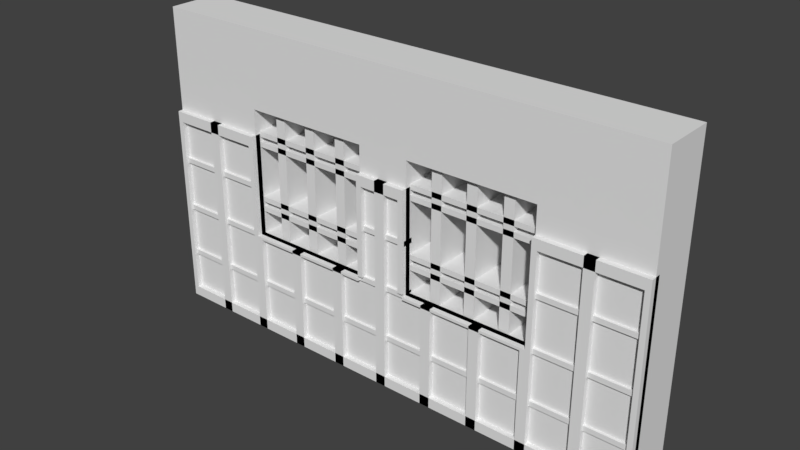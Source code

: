 # Source: OutdoorWall_Windowed.blend  (saved by Blender 2.79.0; exported with 4.5.12 LTS)
import bpy
from mathutils import Matrix  # noqa: F401  (used for matrix-valued properties, if any)

bpy.ops.wm.read_factory_settings(use_empty=True)
scene = bpy.context.scene
scene.name = 'Scene'

# ---- collections
col_collection_1 = bpy.data.collections.new('Collection 1'); scene.collection.children.link(col_collection_1)

# ---- world
world_world = bpy.data.worlds.new('World'); scene.world = world_world
world_world.color = (0.05088, 0.05088, 0.05088)
world_world.use_sun_shadow = False
world_world.sun_shadow_jitter_overblur = 0.0
world_world.cycles.sampling_method = 'MANUAL'

# ---- meshes
me_cube_007 = bpy.data.meshes.new('Cube.007')
me_cube_007.from_pydata([(-1.0, -0.22, 0.0), (-1.0, -0.18, 0.0), (-0.98, -0.18, 0.0), (-0.98, -0.22, 0.0), (-1.0, -0.22, 0.8), (-1.0, -0.18, 0.8), (-0.98, -0.22, 0.8), (-0.98, -0.18, 0.8), (0.98, -0.22, 0.0), (0.98, -0.18, 0.0), (1.0, -0.18, 0.0), (1.0, -0.22, 0.0), (0.98, -0.22, 0.8), (0.98, -0.18, 0.8), (1.0, -0.22, 0.8), (1.0, -0.18, 0.8), (0.78, -0.22, 0.0), (0.78, -0.18, 0.0), (0.82, -0.18, 0.0), (0.82, -0.22, 0.0), (0.78, -0.22, 0.8), (0.78, -0.18, 0.8), (0.82, -0.22, 0.8), (0.82, -0.18, 0.8), (0.58, -0.22, 0.0), (0.58, -0.18, 0.0), (0.62, -0.18, 0.0), (0.62, -0.22, 0.0), (-0.98, -0.18, 0.0), (-0.98, -0.22, 0.0), (0.62, -0.22, 0.8), (0.62, -0.18, 0.8), (0.38, -0.22, 0.0), (0.38, -0.18, 0.0), (0.42, -0.18, 0.0), (0.42, -0.22, 0.0), (0.38, -0.22, 0.4), (0.38, -0.18, 0.4), (0.42, -0.22, 0.4), (0.42, -0.18, 0.4), (0.18, -0.22, 0.0), (0.18, -0.18, 0.0), (0.22, -0.18, 0.0), (0.22, -0.22, 0.0), (0.18, -0.22, 0.4), (0.18, -0.18, 0.4), (0.22, -0.22, 0.4), (0.22, -0.18, 0.4), (-0.02, -0.22, 0.0), (-0.02, -0.18, 0.0), (0.02, -0.18, 0.0), (0.02, -0.22, 0.0), (-0.02, -0.22, 0.8), (-0.02, -0.18, 0.8), (0.02, -0.22, 0.8), (0.02, -0.18, 0.8), (-0.22, -0.22, 0.0), (-0.22, -0.18, 0.0), (-0.18, -0.18, 0.0), (-0.18, -0.22, 0.0), (0.62, -0.18, 0.4), (0.58, -0.18, 0.4), (0.62, -0.22, 0.4), (0.58, -0.22, 0.4), (-0.42, -0.22, 0.0), (-0.42, -0.18, 0.0), (-0.38, -0.18, 0.0), (-0.38, -0.22, 0.0), (-0.18, -0.18, 0.4), (-0.22, -0.18, 0.4), (-0.18, -0.22, 0.4), (-0.22, -0.22, 0.4), (-0.62, -0.22, 0.0), (-0.62, -0.18, 0.0), (-0.58, -0.18, 0.0), (-0.58, -0.22, 0.0), (-0.62, -0.22, 0.8), (-0.62, -0.18, 0.8), (-0.38, -0.22, 0.4), (-0.42, -0.22, 0.4), (-0.82, -0.22, 0.0), (-0.82, -0.18, 0.0), (-0.78, -0.18, 0.0), (-0.78, -0.22, 0.0), (-0.82, -0.22, 0.8), (-0.82, -0.18, 0.8), (-0.78, -0.22, 0.8), (-0.78, -0.18, 0.8), (-0.6, -0.18, 0.0), (-0.6, -0.22, 0.0), (-0.6, -0.18, 0.8), (-0.6, -0.22, 0.8), (-0.62, -0.22, 0.4), (-0.58, -0.22, 0.4), (-0.62, -0.18, 0.4), (-0.58, -0.18, 0.4), (-0.6, -0.18, 0.4), (-0.6, -0.22, 0.4), (-0.42, -0.18, 0.4), (-0.38, -0.18, 0.4), (0.6, -0.18, 0.0), (0.6, -0.22, 0.0), (0.6, -0.18, 0.8), (0.6, -0.22, 0.8), (0.6, -0.22, 0.4), (0.6, -0.18, 0.4), (0.98, -0.18, 0.0), (0.98, -0.22, 0.0), (-0.98, -0.22, 0.04), (-0.98, -0.18, 0.04), (0.98, -0.22, 0.04), (0.98, -0.18, 0.04), (-0.98, -0.18, 0.76), (-0.98, -0.22, 0.76), (-0.62, -0.18, 0.76), (-0.62, -0.22, 0.76), (-0.98, -0.22, 0.8), (-0.98, -0.18, 0.8), (-0.62, -0.22, 0.8), (-0.62, -0.18, 0.8), (0.62, -0.18, 0.76), (0.62, -0.22, 0.76), (0.98, -0.18, 0.76), (0.98, -0.22, 0.76), (0.62, -0.22, 0.8), (0.62, -0.18, 0.8), (0.98, -0.22, 0.8), (0.98, -0.18, 0.8), (-0.1, -0.18, 0.76), (-0.1, -0.22, 0.76), (0.1, -0.18, 0.76), (0.1, -0.22, 0.76), (-0.1, -0.22, 0.8), (-0.1, -0.18, 0.8), (0.1, -0.22, 0.8), (0.1, -0.18, 0.8), (-0.98, -0.17, 0.19), (-0.98, -0.21, 0.19), (0.98, -0.17, 0.19), (0.98, -0.21, 0.19), (-0.98, -0.21, 0.21), (-0.98, -0.17, 0.21), (0.98, -0.21, 0.21), (0.98, -0.17, 0.21), (-0.62, -0.17, 0.41), (-0.62, -0.21, 0.41), (-0.98, -0.17, 0.41), (-0.98, -0.21, 0.41), (-0.62, -0.21, 0.39), (-0.62, -0.17, 0.39), (-0.98, -0.21, 0.39), (-0.98, -0.17, 0.39), (0.62, -0.17, 0.39), (0.62, -0.21, 0.39), (0.98, -0.17, 0.39), (0.98, -0.21, 0.39), (0.62, -0.21, 0.41), (0.62, -0.17, 0.41), (0.98, -0.21, 0.41), (0.98, -0.17, 0.41), (-0.1, -0.17, 0.39), (-0.1, -0.21, 0.39), (0.1, -0.17, 0.39), (0.1, -0.21, 0.39), (-0.1, -0.21, 0.41), (-0.1, -0.17, 0.41), (0.1, -0.21, 0.41), (0.1, -0.17, 0.41), (-0.62, -0.17, 0.61), (-0.62, -0.21, 0.61), (-0.98, -0.17, 0.61), (-0.98, -0.21, 0.61), (-0.62, -0.21, 0.59), (-0.62, -0.17, 0.59), (-0.98, -0.21, 0.59), (-0.98, -0.17, 0.59), (0.62, -0.17, 0.59), (0.62, -0.21, 0.59), (0.98, -0.17, 0.59), (0.98, -0.21, 0.59), (0.62, -0.21, 0.61), (0.62, -0.17, 0.61), (0.98, -0.21, 0.61), (0.98, -0.17, 0.61), (-0.1, -0.17, 0.59), (-0.1, -0.21, 0.59), (0.1, -0.17, 0.59), (0.1, -0.21, 0.59), (-0.1, -0.21, 0.61), (-0.1, -0.17, 0.61), (0.1, -0.21, 0.61), (0.1, -0.17, 0.61), (-0.58, -0.18, 0.39), (-0.58, -0.22, 0.39), (-0.1, -0.18, 0.39), (-0.1, -0.22, 0.39), (-0.58, -0.22, 0.4), (-0.58, -0.18, 0.4), (-0.1, -0.22, 0.4), (-0.1, -0.18, 0.4), (0.1, -0.18, 0.39), (0.1, -0.22, 0.39), (0.58, -0.18, 0.39), (0.58, -0.22, 0.39), (0.1, -0.22, 0.4), (0.1, -0.18, 0.4), (0.58, -0.22, 0.4), (0.58, -0.18, 0.4), (-0.1, -0.18, 0.41), (-0.1, -0.22, 0.41), (-0.08, -0.18, 0.41), (-0.08, -0.22, 0.41), (-0.1, -0.22, 0.76), (-0.1, -0.18, 0.76), (-0.08, -0.22, 0.76), (-0.08, -0.18, 0.76), (0.08, -0.18, 0.41), (0.08, -0.22, 0.41), (0.1, -0.18, 0.41), (0.1, -0.22, 0.41), (0.08, -0.22, 0.76), (0.08, -0.18, 0.76), (0.1, -0.22, 0.76), (0.1, -0.18, 0.76)], [], [(1, 2, 3, 0), (5, 4, 6, 7), (0, 3, 6, 4), (1, 0, 4, 5), (2, 1, 5, 7), (2, 7, 6, 3), (9, 10, 11, 8), (13, 12, 14, 15), (8, 11, 14, 12), (9, 8, 12, 13), (10, 9, 13, 15), (10, 15, 14, 11), (17, 18, 19, 16), (21, 20, 22, 23), (16, 19, 22, 20), (17, 16, 20, 21), (18, 17, 21, 23), (18, 23, 22, 19), (100, 26, 27, 101), (102, 103, 30, 31), (104, 62, 30, 103), (105, 104, 103, 102), (104, 105, 61, 63), (60, 31, 30, 62), (33, 34, 35, 32), (37, 36, 38, 39), (32, 35, 38, 36), (33, 32, 36, 37), (34, 33, 37, 39), (34, 39, 38, 35), (41, 42, 43, 40), (45, 44, 46, 47), (40, 43, 46, 44), (41, 40, 44, 45), (42, 41, 45, 47), (42, 47, 46, 43), (49, 50, 51, 48), (53, 52, 54, 55), (48, 51, 54, 52), (49, 48, 52, 53), (50, 49, 53, 55), (50, 55, 54, 51), (57, 58, 59, 56), (25, 24, 63, 61), (101, 27, 62, 104), (100, 25, 61, 105), (26, 60, 62, 27), (68, 69, 71, 70), (65, 66, 67, 64), (57, 56, 71, 69), (56, 59, 70, 71), (58, 57, 69, 68), (58, 68, 70, 59), (99, 98, 79, 78), (88, 74, 75, 89), (66, 99, 78, 67), (97, 93, 95, 96), (94, 92, 76, 77), (96, 94, 77, 90), (66, 65, 98, 99), (81, 82, 83, 80), (85, 84, 86, 87), (80, 83, 86, 84), (81, 80, 84, 85), (82, 81, 85, 87), (82, 87, 86, 83), (96, 90, 91, 97), (92, 97, 91, 76), (77, 76, 91, 90), (73, 88, 89, 72), (72, 89, 97, 92), (74, 88, 96, 95), (74, 95, 93, 75), (88, 73, 94, 96), (73, 72, 92, 94), (89, 75, 93, 97), (65, 64, 79, 98), (64, 67, 78, 79), (26, 100, 105, 60), (24, 101, 104, 63), (60, 105, 102, 31), (28, 106, 107, 29), (109, 108, 110, 111), (25, 100, 101, 24), (29, 107, 110, 108), (28, 29, 108, 109), (106, 28, 109, 111), (106, 111, 110, 107), (112, 114, 115, 113), (117, 116, 118, 119), (113, 115, 118, 116), (112, 113, 116, 117), (114, 112, 117, 119), (114, 119, 118, 115), (120, 122, 123, 121), (125, 124, 126, 127), (121, 123, 126, 124), (120, 121, 124, 125), (122, 120, 125, 127), (122, 127, 126, 123), (128, 130, 131, 129), (133, 132, 134, 135), (129, 131, 134, 132), (128, 129, 132, 133), (130, 128, 133, 135), (130, 135, 134, 131), (136, 138, 139, 137), (141, 140, 142, 143), (137, 139, 142, 140), (136, 137, 140, 141), (138, 136, 141, 143), (138, 143, 142, 139), (149, 151, 146, 144), (151, 149, 148, 150), (150, 148, 145, 147), (151, 150, 147, 146), (149, 144, 145, 148), (146, 147, 145, 144), (152, 154, 155, 153), (157, 156, 158, 159), (153, 155, 158, 156), (152, 153, 156, 157), (154, 152, 157, 159), (154, 159, 158, 155), (160, 162, 163, 161), (165, 164, 166, 167), (161, 163, 166, 164), (160, 161, 164, 165), (162, 160, 165, 167), (162, 167, 166, 163), (173, 175, 170, 168), (175, 173, 172, 174), (174, 172, 169, 171), (175, 174, 171, 170), (173, 168, 169, 172), (170, 171, 169, 168), (176, 178, 179, 177), (181, 180, 182, 183), (177, 179, 182, 180), (176, 177, 180, 181), (178, 176, 181, 183), (178, 183, 182, 179), (184, 186, 187, 185), (189, 188, 190, 191), (185, 187, 190, 188), (184, 185, 188, 189), (186, 184, 189, 191), (186, 191, 190, 187), (192, 194, 195, 193), (197, 196, 198, 199), (193, 195, 198, 196), (192, 193, 196, 197), (194, 192, 197, 199), (194, 199, 198, 195), (200, 202, 203, 201), (205, 204, 206, 207), (201, 203, 206, 204), (200, 201, 204, 205), (202, 200, 205, 207), (202, 207, 206, 203), (208, 210, 211, 209), (213, 212, 214, 215), (209, 211, 214, 212), (208, 209, 212, 213), (210, 208, 213, 215), (210, 215, 214, 211), (216, 218, 219, 217), (221, 220, 222, 223), (217, 219, 222, 220), (216, 217, 220, 221), (218, 216, 221, 223), (218, 223, 222, 219)])
me_cube_007.use_remesh_preserve_volume = False
me_cube_007.use_remesh_preserve_attributes = False
me_cube_007.use_mirror_vertex_groups = False
me_cube_007.update()
me_cube_006 = bpy.data.meshes.new('Cube.006')
me_cube_006.from_pydata([(-1.0, -0.2, 1.2), (-1.0, 0.0, 1.2), (1.0, -0.2, 1.2), (1.0, 0.0, 1.2), (-1.0, -0.2, 0.8), (-1.0, 0.0, 0.8), (1.0, 0.0, 0.8), (1.0, -0.2, 0.8), (-0.6, -0.2, 1.2), (-0.1, -0.2, 1.2), (0.1, -0.2, 1.2), (0.6, -0.2, 1.2), (-0.6, 0.0, 1.2), (-0.1, 0.0, 1.2), (0.1, 0.0, 1.2), (0.6, 0.0, 1.2), (-0.6, -0.2, 0.8), (-0.1, -0.2, 0.8), (0.1, -0.2, 0.8), (0.6, -0.2, 0.8), (-0.6, 0.0, 0.8), (-0.1, 0.0, 0.8), (0.1, 0.0, 0.8), (0.6, 0.0, 0.8), (-1.0, -0.2, 0.9), (-1.0, 0.0, 0.9), (1.0, 0.0, 0.9), (1.0, -0.2, 0.9), (-0.6, 0.0, 0.9), (-0.1, 0.0, 0.9), (0.1, 0.0, 0.9), (0.6, 0.0, 0.9), (-0.6, -0.2, 0.9), (-0.1, -0.2, 0.9), (0.1, -0.2, 0.9), (0.6, -0.2, 0.9)], [], [(24, 0, 1, 25), (26, 3, 2, 27), (11, 2, 3, 15), (35, 27, 2, 11), (31, 15, 3, 26), (20, 16, 4, 5), (6, 7, 19, 23), (22, 18, 17, 21), (29, 21, 17, 33), (25, 1, 12, 28), (28, 12, 13, 29), (29, 13, 14, 30), (30, 14, 15, 31), (24, 32, 8, 0), (32, 33, 9, 8), (33, 34, 10, 9), (34, 35, 11, 10), (0, 8, 12, 1), (8, 9, 13, 12), (9, 10, 14, 13), (10, 11, 15, 14), (17, 18, 34, 33), (33, 32, 28, 29), (4, 16, 32, 24), (21, 29, 30, 22), (28, 32, 16, 20), (5, 25, 28, 20), (23, 31, 26, 6), (19, 7, 27, 35), (6, 26, 27, 7), (4, 24, 25, 5), (19, 35, 31, 23), (35, 34, 30, 31), (22, 30, 34, 18)])
me_cube_006.use_remesh_preserve_volume = False
me_cube_006.use_remesh_preserve_attributes = False
me_cube_006.use_mirror_vertex_groups = False
me_cube_006.update()
me_cube_005 = bpy.data.meshes.new('Cube.005')
me_cube_005.from_pydata([(-0.6, -0.18, 0.81), (-0.1, -0.02, 0.49), (-0.6, -0.02, 0.49), (-0.1, -0.02, 0.51), (-0.6, -0.02, 0.51), (-0.1, -0.18, 0.49), (-0.6, -0.18, 0.49), (-0.1, -0.18, 0.51), (-0.6, -0.18, 0.51), (-0.47, -0.18, 0.9), (-0.47, -0.18, 0.4), (-0.51, -0.18, 0.9), (-0.51, -0.18, 0.4), (-0.47, -0.02, 0.9), (-0.47, -0.02, 0.4), (-0.51, -0.02, 0.9), (-0.51, -0.02, 0.4), (-0.19, -0.18, 0.9), (-0.19, -0.18, 0.4), (-0.23, -0.18, 0.9), (-0.23, -0.18, 0.4), (-0.19, -0.02, 0.9), (-0.19, -0.02, 0.4), (-0.23, -0.02, 0.9), (-0.23, -0.02, 0.4), (-0.37, -0.02, 0.4), (-0.37, -0.02, 0.9), (-0.33, -0.02, 0.4), (-0.33, -0.02, 0.9), (-0.37, -0.18, 0.4), (-0.37, -0.18, 0.9), (-0.33, -0.18, 0.4), (-0.33, -0.18, 0.9), (-0.1, -0.18, 0.81), (-0.6, -0.18, 0.79), (-0.1, -0.18, 0.79), (-0.6, -0.02, 0.81), (-0.1, -0.02, 0.81), (-0.6, -0.02, 0.79), (-0.1, -0.02, 0.79), (-0.1, -0.02, 0.53), (-0.6, -0.02, 0.53), (-0.1, -0.02, 0.55), (-0.6, -0.02, 0.55), (-0.1, -0.18, 0.53), (-0.6, -0.18, 0.53), (-0.1, -0.18, 0.55), (-0.6, -0.18, 0.55), (-0.6, -0.18, 0.77), (-0.1, -0.18, 0.77), (-0.6, -0.18, 0.75), (-0.1, -0.18, 0.75), (-0.6, -0.02, 0.77), (-0.1, -0.02, 0.77), (-0.6, -0.02, 0.75), (-0.1, -0.02, 0.75), (0.1, -0.18, 0.81), (0.6, -0.02, 0.49), (0.1, -0.02, 0.49), (0.6, -0.02, 0.51), (0.1, -0.02, 0.51), (0.6, -0.18, 0.49), (0.1, -0.18, 0.49), (0.6, -0.18, 0.51), (0.1, -0.18, 0.51), (0.23, -0.18, 0.9), (0.23, -0.18, 0.4), (0.19, -0.18, 0.9), (0.19, -0.18, 0.4), (0.23, -0.02, 0.9), (0.23, -0.02, 0.4), (0.19, -0.02, 0.9), (0.19, -0.02, 0.4), (0.51, -0.18, 0.9), (0.51, -0.18, 0.4), (0.47, -0.18, 0.9), (0.47, -0.18, 0.4), (0.51, -0.02, 0.9), (0.51, -0.02, 0.4), (0.47, -0.02, 0.9), (0.47, -0.02, 0.4), (0.33, -0.02, 0.4), (0.33, -0.02, 0.9), (0.37, -0.02, 0.4), (0.37, -0.02, 0.9), (0.33, -0.18, 0.4), (0.33, -0.18, 0.9), (0.37, -0.18, 0.4), (0.37, -0.18, 0.9), (0.6, -0.18, 0.81), (0.1, -0.18, 0.79), (0.6, -0.18, 0.79), (0.1, -0.02, 0.81), (0.6, -0.02, 0.81), (0.1, -0.02, 0.79), (0.6, -0.02, 0.79), (0.6, -0.02, 0.53), (0.1, -0.02, 0.53), (0.6, -0.02, 0.55), (0.1, -0.02, 0.55), (0.6, -0.18, 0.53), (0.1, -0.18, 0.53), (0.6, -0.18, 0.55), (0.1, -0.18, 0.55), (0.1, -0.18, 0.77), (0.6, -0.18, 0.77), (0.1, -0.18, 0.75), (0.6, -0.18, 0.75), (0.1, -0.02, 0.77), (0.6, -0.02, 0.77), (0.1, -0.02, 0.75)], [], [(3, 1, 2, 4), (5, 1, 3, 7), (6, 2, 1, 5), (7, 8, 6, 5), (7, 3, 4, 8), (8, 4, 2, 6), (10, 14, 13, 9), (11, 15, 16, 12), (14, 16, 15, 13), (12, 16, 14, 10), (10, 9, 11, 12), (9, 13, 15, 11), (19, 23, 24, 20), (17, 21, 23, 19), (20, 24, 22, 18), (22, 24, 23, 21), (18, 17, 19, 20), (18, 22, 21, 17), (31, 27, 28, 32), (30, 26, 25, 29), (27, 25, 26, 28), (32, 28, 26, 30), (29, 25, 27, 31), (31, 32, 30, 29), (34, 38, 39, 35), (0, 36, 38, 34), (35, 39, 37, 33), (37, 39, 38, 36), (33, 0, 34, 35), (33, 37, 36, 0), (46, 42, 43, 47), (45, 41, 40, 44), (42, 40, 41, 43), (47, 43, 41, 45), (44, 40, 42, 46), (46, 47, 45, 44), (50, 54, 55, 51), (48, 52, 54, 50), (51, 55, 53, 49), (53, 55, 54, 52), (49, 48, 50, 51), (49, 53, 52, 48), (59, 57, 58, 60), (61, 57, 59, 63), (62, 58, 57, 61), (63, 64, 62, 61), (63, 59, 60, 64), (64, 60, 58, 62), (66, 70, 69, 65), (67, 71, 72, 68), (70, 72, 71, 69), (68, 72, 70, 66), (66, 65, 67, 68), (65, 69, 71, 67), (75, 79, 80, 76), (73, 77, 79, 75), (76, 80, 78, 74), (78, 80, 79, 77), (74, 73, 75, 76), (74, 78, 77, 73), (87, 83, 84, 88), (86, 82, 81, 85), (83, 81, 82, 84), (88, 84, 82, 86), (85, 81, 83, 87), (87, 88, 86, 85), (90, 94, 95, 91), (56, 92, 94, 90), (91, 95, 93, 89), (93, 95, 94, 92), (89, 56, 90, 91), (89, 93, 92, 56), (102, 98, 99, 103), (101, 97, 96, 100), (98, 96, 97, 99), (103, 99, 97, 101), (100, 96, 98, 102), (102, 103, 101, 100), (104, 108, 110, 106), (105, 104, 106, 107), (105, 109, 108, 104)])
me_cube_005.use_remesh_preserve_volume = False
me_cube_005.use_remesh_preserve_attributes = False
me_cube_005.use_mirror_vertex_groups = False
me_cube_005.update()
me_cube_003 = bpy.data.meshes.new('Cube.003')
me_cube_003.from_pydata([(-1.0, -0.2, 0.0), (-1.0, 0.0, 0.0), (1.0, -0.2, 0.0), (1.0, 0.0, 0.0), (0.6, 0.0, 0.0), (0.1, 0.0, 0.0), (-0.1, 0.0, 0.0), (-0.6, 0.0, 0.0), (-0.6, -0.2, 0.0), (-0.1, -0.2, 0.0), (0.1, -0.2, 0.0), (0.6, -0.2, 0.0), (-1.0, -0.2, 0.4), (-1.0, -0.2, 0.8), (-1.0, 0.0, 0.8), (-1.0, 0.0, 0.4), (1.0, 0.0, 0.8), (1.0, 0.0, 0.4), (1.0, -0.2, 0.8), (1.0, -0.2, 0.4), (0.6, -0.2, 0.8), (0.6, -0.2, 0.4), (0.1, -0.2, 0.8), (0.1, -0.2, 0.4), (-0.1, -0.2, 0.8), (-0.1, -0.2, 0.4), (-0.6, -0.2, 0.8), (-0.6, -0.2, 0.4), (-0.6, 0.0, 0.8), (-0.6, 0.0, 0.4), (-0.1, -5.96e-08, 0.8), (-0.1, 0.0, 0.4), (0.1, 0.0, 0.8), (0.1, 0.0, 0.4), (0.6, 0.0, 0.8), (0.6, -5.96e-08, 0.4)], [], [(4, 3, 2, 11), (1, 7, 8, 0), (7, 6, 9, 8), (6, 5, 10, 9), (5, 4, 11, 10), (5, 33, 35, 4), (6, 31, 33, 5), (7, 29, 31, 6), (1, 15, 29, 7), (9, 25, 27, 8), (27, 25, 31, 29), (10, 23, 25, 9), (11, 21, 23, 10), (23, 21, 35, 33), (2, 19, 21, 11), (8, 27, 12, 0), (3, 17, 19, 2), (17, 16, 18, 19), (4, 35, 17, 3), (0, 12, 15, 1), (12, 13, 14, 15), (13, 12, 27, 26), (28, 29, 15, 14), (29, 28, 26, 27), (25, 24, 30, 31), (14, 13, 26, 28), (24, 25, 23, 22), (33, 31, 30, 32), (33, 32, 22, 23), (30, 24, 22, 32), (20, 21, 19, 18), (16, 17, 35, 34), (35, 21, 20, 34), (18, 16, 34, 20)])
me_cube_003.use_remesh_preserve_volume = False
me_cube_003.use_remesh_preserve_attributes = False
me_cube_003.use_mirror_vertex_groups = False
me_cube_003.update()

# ---- objects
ob_cube_004 = bpy.data.objects.new('Cube.004', me_cube_007)
ob_cube_005 = bpy.data.objects.new('Cube.005', me_cube_006)
ob_cube_006 = bpy.data.objects.new('Cube.006', me_cube_005)
ob_cube_003 = bpy.data.objects.new('Cube.003', me_cube_003)

# ---- transforms, parenting, visibility, modifiers, constraints
ob_cube_004.location = (0.0, -5.96e-08, 0.0)
ob_cube_004.lineart.crease_threshold = 0.0
ob_cube_005.location = (0.0, -5.96e-08, 0.0)
ob_cube_005.lineart.crease_threshold = 0.0
ob_cube_006.location = (0.0, -5.96e-08, 0.0)
ob_cube_006.lineart.crease_threshold = 0.0
ob_cube_003.location = (0.0, -5.96e-08, 0.0)
ob_cube_003.lineart.crease_threshold = 0.0

# ---- collection membership
col_collection_1.objects.link(ob_cube_004)
col_collection_1.objects.link(ob_cube_005)
col_collection_1.objects.link(ob_cube_006)
col_collection_1.objects.link(ob_cube_003)

# ---- scene / render settings (as saved in the file)
scene.frame_start = 1; scene.frame_end = 250; scene.frame_set(46)
scene.render.engine = 'BLENDER_EEVEE_NEXT'
scene.render.resolution_percentage = 50
scene.render.dither_intensity = 0.0
scene.cycles.use_denoising = False
scene.cycles.samples = 128
scene.cycles.sampling_pattern = 'TABULATED_SOBOL'
scene.cycles.use_adaptive_sampling = False
scene.cycles.use_light_tree = False
scene.cycles.blur_glossy = 0.0
scene.cycles.sample_clamp_indirect = 0.0
scene.view_settings.view_transform = 'Standard'
bpy.context.view_layer.update()

# ---- added for rendering (the .blend has no active camera and no usable light): camera, sun
cam_auto = bpy.data.cameras.new('AutoCamera')
cam_auto.lens = 50.0
cam_auto.sensor_width = 36.0
cam_auto.clip_end = 1000.0
ob_auto_camera = bpy.data.objects.new('AutoCamera', cam_auto)
scene.collection.objects.link(ob_auto_camera)
ob_auto_camera.location = (2.16755, -2.71107, 2.33404)
ob_auto_camera.rotation_euler = (1.09748, -7.21219e-08, 0.694738)
scene.camera = ob_auto_camera
light_auto_sun = bpy.data.lights.new('AutoSun', 'SUN')
light_auto_sun.energy = 3.0
light_auto_sun.angle = 0.0523599
ob_auto_sun = bpy.data.objects.new('AutoSun', light_auto_sun)
scene.collection.objects.link(ob_auto_sun)
ob_auto_sun.rotation_euler = (0.872665, 0.174533, 0.523599)
bpy.context.view_layer.update()
